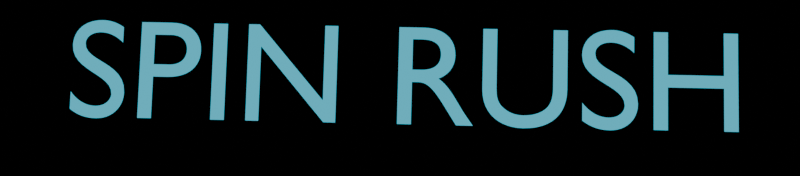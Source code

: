 # Source: button.blend  (saved by Blender 4.0.36; exported with 4.5.12 LTS)
import bpy
from mathutils import Matrix  # noqa: F401  (used for matrix-valued properties, if any)

bpy.ops.wm.read_factory_settings(use_empty=True)
scene = bpy.context.scene
scene.name = 'Scene'

# ---- collections
col_button = bpy.data.collections.new('Button'); scene.collection.children.link(col_button)
col_text = bpy.data.collections.new('Text'); scene.collection.children.link(col_text)
col_gamename = bpy.data.collections.new('GameName'); scene.collection.children.link(col_gamename)

# ---- images (referenced by path relative to the original .blend; pixels are not part of the script)
import os
ASSET_DIR = os.environ.get("B2B_ASSET_DIR", "")  # directory of the original .blend (textures are referenced by path, not embedded)
HERE = os.path.dirname(os.path.abspath(__file__))  # packed textures are extracted next to this script under _unpacked/

def load_image(name, relpath, width, height, colorspace="sRGB"):
    """Load a texture the original file referenced (path relative to the .blend, or extracted next to this script)."""
    p = next((c for c in (os.path.join(HERE, relpath), os.path.join(ASSET_DIR, relpath)) if relpath and os.path.exists(c)), "")
    if p:
        img = bpy.data.images.load(p, check_existing=True)
        img.name = name
    else:  # same state as the original file: an image datablock whose file is absent (Cycles renders it pink)
        img = bpy.data.images.new(name, width, height)
        img.source = "FILE"
        img.filepath = "//" + (relpath or name)
    img.colorspace_settings.name = colorspace
    return img
img_bayer_matrix = load_image('Bayer Matrix', 'bayerMatrix.png', 1024, 1024, 'sRGB')

# ---- materials (node trees are filled in below, after node groups)
mat_button = bpy.data.materials.new('button')
mat_button.use_transparent_shadow = False
mat_spinrush = bpy.data.materials.new('spinRush')
mat_spinrush.use_transparent_shadow = False

# ---- material node trees
mat_button.use_nodes = True; mat_button.node_tree.nodes.clear()
_N = mat_button.node_tree.nodes; _L = mat_button.node_tree.links
n0 = _N.new('ShaderNodeOutputMaterial'); n0.name = 'Material Output'; n0.location = (300, 300)
n1 = _N.new('ShaderNodeEmission'); n1.name = 'Emission'; n1.location = (100, 300)
n2 = _N.new('ShaderNodeShaderToRGB'); n2.name = 'Shader to RGB'; n2.location = (-750, 250)
n3 = _N.new('ShaderNodeBsdfPrincipled'); n3.name = 'Principled BSDF'; n3.location = (-1100, 500)
n3.inputs[3].default_value = 1.45
n4 = _N.new('ShaderNodeTexImage'); n4.name = 'Image Texture'; n4.location = (-850, -250)
n4.image = img_bayer_matrix
n4.interpolation = 'Closest'
n5 = _N.new('ShaderNodeMapping'); n5.name = 'Mapping'; n5.location = (-1050, -250)
n6 = _N.new('ShaderNodeCombineXYZ'); n6.name = 'Combine XYZ'; n6.location = (-1250, -305)
n7 = _N.new('ShaderNodeMath'); n7.name = 'Math'; n7.location = (-1450, -270)
n7.operation = 'MULTIPLY'
n8 = _N.new('ShaderNodeMath'); n8.name = 'Math.001'; n8.location = (-1450, -450)
n8.operation = 'MULTIPLY'
n9 = _N.new('ShaderNodeMath'); n9.name = 'Math.002'; n9.location = (-1700, -150)
n9.operation = 'DIVIDE'
n9.inputs[1].default_value = 2.0
n10 = _N.new('ShaderNodeMath'); n10.name = 'Math.003'; n10.location = (-1700, -600)
n10.operation = 'DIVIDE'
n10.inputs[1].default_value = 2.0
n11 = _N.new('ShaderNodeValue'); n11.name = 'Value'; n11.location = (-1900, -150)
n11.label = 'ResolutionX'
n11.outputs[0].default_value = 887.0
n12 = _N.new('ShaderNodeValue'); n12.name = 'Value.001'; n12.location = (-1900, -600)
n12.label = 'ResolutionY'
n12.outputs[0].default_value = 195.0
n13 = _N.new('ShaderNodeSeparateXYZ'); n13.name = 'Separate XYZ'; n13.location = (-2200, -350)
n14 = _N.new('ShaderNodeTexCoord'); n14.name = 'Texture Coordinate'; n14.location = (-2400, -350)
n15 = _N.new('ShaderNodeMixRGB'); n15.name = 'Mix (Legacy)'; n15.location = (-578, 200)
n15.blend_type = 'SOFT_LIGHT'
n15.inputs[0].default_value = 0.14
n16 = _N.new('ShaderNodeValToRGB'); n16.name = 'Color Ramp'; n16.location = (-238, 299)
n16.color_ramp.interpolation = 'CONSTANT'
while len(n16.color_ramp.elements) > 1: n16.color_ramp.elements.remove(n16.color_ramp.elements[-1])
n16.color_ramp.elements[0].position = 0.0; n16.color_ramp.elements[0].color = (0.0, 0.002308, 0.01607, 1.0)
_e = n16.color_ramp.elements.new(0.2182); _e.color = (0.07536, 0.8926, 1.0, 1.0)
_e = n16.color_ramp.elements.new(0.4245); _e.color = (0.0, 0.0, 0.0, 1.0)
_e = n16.color_ramp.elements.new(0.8); _e.color = (0.956, 0.9339, 0.9339, 1.0)
_L.new(n1.outputs[0], n0.inputs[0])
_L.new(n16.outputs[0], n1.inputs[0])
_L.new(n15.outputs[0], n16.inputs[0])
_L.new(n2.outputs[0], n15.inputs[1])
_L.new(n3.outputs[0], n2.inputs[0])
_L.new(n4.outputs[0], n15.inputs[2])
_L.new(n5.outputs[0], n4.inputs[0])
_L.new(n6.outputs[0], n5.inputs[0])
_L.new(n7.outputs[0], n6.inputs[0])
_L.new(n8.outputs[0], n6.inputs[1])
_L.new(n9.outputs[0], n7.inputs[0])
_L.new(n10.outputs[0], n8.inputs[1])
_L.new(n11.outputs[0], n9.inputs[0])
_L.new(n12.outputs[0], n10.inputs[0])
_L.new(n13.outputs[0], n7.inputs[1])
_L.new(n13.outputs[1], n8.inputs[0])
_L.new(n14.outputs[5], n13.inputs[0])
n0.is_active_output = True
mat_spinrush.use_nodes = True; mat_spinrush.node_tree.nodes.clear()
_N = mat_spinrush.node_tree.nodes; _L = mat_spinrush.node_tree.links
n0 = _N.new('ShaderNodeOutputMaterial'); n0.name = 'Material Output'; n0.location = (300, 300)
n1 = _N.new('ShaderNodeEmission'); n1.name = 'Emission'; n1.location = (100, 300)
n2 = _N.new('ShaderNodeMixRGB'); n2.name = 'Mix (Legacy)'; n2.location = (-500, 138)
n2.blend_type = 'SOFT_LIGHT'
n2.inputs[0].default_value = 0.2
n3 = _N.new('ShaderNodeShaderToRGB'); n3.name = 'Shader to RGB'; n3.location = (-750, 250)
n4 = _N.new('ShaderNodeBsdfPrincipled'); n4.name = 'Principled BSDF'; n4.location = (-1100, 500)
n4.inputs[3].default_value = 1.45
n5 = _N.new('ShaderNodeTexImage'); n5.name = 'Image Texture'; n5.location = (-850, -250)
n5.image = img_bayer_matrix
n5.interpolation = 'Closest'
n6 = _N.new('ShaderNodeMapping'); n6.name = 'Mapping'; n6.location = (-1050, -250)
n7 = _N.new('ShaderNodeCombineXYZ'); n7.name = 'Combine XYZ'; n7.location = (-1250, -305)
n8 = _N.new('ShaderNodeMath'); n8.name = 'Math'; n8.location = (-1450, -270)
n8.operation = 'MULTIPLY'
n9 = _N.new('ShaderNodeMath'); n9.name = 'Math.001'; n9.location = (-1450, -450)
n9.operation = 'MULTIPLY'
n10 = _N.new('ShaderNodeMath'); n10.name = 'Math.002'; n10.location = (-1700, -150)
n10.operation = 'DIVIDE'
n10.inputs[1].default_value = 2.0
n11 = _N.new('ShaderNodeMath'); n11.name = 'Math.003'; n11.location = (-1700, -600)
n11.operation = 'DIVIDE'
n11.inputs[1].default_value = 2.0
n12 = _N.new('ShaderNodeValue'); n12.name = 'Value'; n12.location = (-1900, -150)
n12.label = 'ResolutionX'
n12.outputs[0].default_value = 887.0
n13 = _N.new('ShaderNodeValue'); n13.name = 'Value.001'; n13.location = (-1900, -600)
n13.label = 'ResolutionY'
n13.outputs[0].default_value = 195.0
n14 = _N.new('ShaderNodeSeparateXYZ'); n14.name = 'Separate XYZ'; n14.location = (-2200, -350)
n15 = _N.new('ShaderNodeTexCoord'); n15.name = 'Texture Coordinate'; n15.location = (-2400, -350)
n16 = _N.new('ShaderNodeValToRGB'); n16.name = 'Color Ramp'; n16.location = (-250, 300)
n16.color_ramp.interpolation = 'CONSTANT'
while len(n16.color_ramp.elements) > 1: n16.color_ramp.elements.remove(n16.color_ramp.elements[-1])
n16.color_ramp.elements[0].position = 0.0; n16.color_ramp.elements[0].color = (0.07253, 0.7395, 0.509, 1.0)
_e = n16.color_ramp.elements.new(0.075); _e.color = (0.02097, 0.3374, 0.2822, 1.0)
_e = n16.color_ramp.elements.new(0.2468); _e.color = (0.2416, 0.6039, 0.5983, 1.0)
_e = n16.color_ramp.elements.new(0.4464); _e.color = (0.05369, 0.5373, 0.7152, 1.0)
_e = n16.color_ramp.elements.new(0.7382); _e.color = (0.0, 0.0, 0.0, 1.0)
_L.new(n1.outputs[0], n0.inputs[0])
_L.new(n16.outputs[0], n1.inputs[0])
_L.new(n2.outputs[0], n16.inputs[0])
_L.new(n3.outputs[0], n2.inputs[1])
_L.new(n4.outputs[0], n3.inputs[0])
_L.new(n5.outputs[0], n2.inputs[2])
_L.new(n6.outputs[0], n5.inputs[0])
_L.new(n7.outputs[0], n6.inputs[0])
_L.new(n8.outputs[0], n7.inputs[0])
_L.new(n9.outputs[0], n7.inputs[1])
_L.new(n10.outputs[0], n8.inputs[0])
_L.new(n11.outputs[0], n9.inputs[1])
_L.new(n12.outputs[0], n10.inputs[0])
_L.new(n13.outputs[0], n11.inputs[0])
_L.new(n14.outputs[0], n8.inputs[1])
_L.new(n14.outputs[1], n9.inputs[0])
_L.new(n15.outputs[5], n14.inputs[0])
n0.is_active_output = True

# ---- world
world_world = bpy.data.worlds.new('World'); scene.world = world_world
world_world.use_nodes = True; world_world.node_tree.nodes.clear()
_N = world_world.node_tree.nodes; _L = world_world.node_tree.links
n0 = _N.new('ShaderNodeOutputWorld'); n0.name = 'World Output'; n0.location = (300, 300)
n1 = _N.new('ShaderNodeBackground'); n1.name = 'Background'; n1.location = (10, 300)
n1.inputs[0].default_value = (0.05088, 0.05088, 0.05088, 1.0)
n1.inputs[1].default_value = 0.0
_L.new(n1.outputs[0], n0.inputs[0])
n0.is_active_output = True
world_world.color = (0.05088, 0.05088, 0.05088)
world_world.use_sun_shadow = False
world_world.sun_shadow_jitter_overblur = 0.0

# ---- cameras
cam_camera = bpy.data.cameras.new('Camera')
cam_camera.clip_end = 100.0
cam_camera.ortho_scale = 7.314

# ---- lights
light_light = bpy.data.lights.new('Light', 'POINT')
light_light.transmission_factor = 0.0
light_light.use_soft_falloff = False
light_light.energy = 1000.0
light_light.shadow_soft_size = 0.1
light_light.use_absolute_resolution = True
light_pixelart_light_r = bpy.data.lights.new('PixelArt_Light_R', 'POINT')
light_pixelart_light_r.color = (1.0, 0.0, 0.0)
light_pixelart_light_r.transmission_factor = 0.0
light_pixelart_light_r.use_soft_falloff = False
light_pixelart_light_r.energy = 250.0
light_pixelart_light_r.use_absolute_resolution = True
light_pixelart_light_g = bpy.data.lights.new('PixelArt_Light_G', 'POINT')
light_pixelart_light_g.color = (0.0, 1.0, 0.0)
light_pixelart_light_g.transmission_factor = 0.0
light_pixelart_light_g.use_soft_falloff = False
light_pixelart_light_g.energy = 250.0
light_pixelart_light_g.use_absolute_resolution = True
light_pixelart_light_b = bpy.data.lights.new('PixelArt_Light_B', 'POINT')
light_pixelart_light_b.color = (0.0, 0.0, 1.0)
light_pixelart_light_b.transmission_factor = 0.0
light_pixelart_light_b.use_soft_falloff = False
light_pixelart_light_b.energy = 150.0
light_pixelart_light_b.use_absolute_resolution = True

# ---- meshes
me_cube = bpy.data.meshes.new('Cube')
me_cube.from_pydata([(1.0, 1.0, 1.0), (1.0, 1.0, -1.0), (1.0, -1.0, 1.0), (1.0, -1.0, -1.0), (-1.0, 1.0, 1.0), (-1.0, 1.0, -1.0), (-1.0, -1.0, 1.0), (-1.0, -1.0, -1.0), (5.044, 1.0, 1.0), (5.044, 1.0, -1.0), (5.044, -1.0, 1.0), (5.044, -1.0, -1.0)], [], [(0, 4, 6, 2), (3, 2, 6, 7), (7, 6, 4, 5), (5, 1, 3, 7), (2, 3, 11, 10), (5, 4, 0, 1), (9, 8, 10, 11), (1, 0, 8, 9), (3, 1, 9, 11), (0, 2, 10, 8)])
_uv = me_cube.uv_layers.new(name='UVMap')
_uv.uv.foreach_set('vector', [0.625, 0.5, 0.875, 0.5, 0.875, 0.75, 0.625, 0.75, 0.375, 0.75, 0.625, 0.75, 0.625, 1.0, 0.375, 1.0, 0.375, 0.0, 0.625, 0.0, 0.625, 0.25, 0.375, 0.25, 0.125, 0.5, 0.375, 0.5, 0.375, 0.75, 0.125, 0.75, 0.625, 0.75, 0.375, 0.75, 0.375, 0.75, 0.625, 0.75, 0.375, 0.25, 0.625, 0.25, 0.625, 0.5, 0.375, 0.5, 0.375, 0.5, 0.625, 0.5, 0.625, 0.75, 0.375, 0.75, 0.375, 0.5, 0.625, 0.5, 0.625, 0.5, 0.375, 0.5, 0.375, 0.75, 0.375, 0.5, 0.375, 0.5, 0.375, 0.75, 0.625, 0.5, 0.625, 0.75, 0.625, 0.75, 0.625, 0.5])
me_cube.materials.append(None)
me_cube.use_mirror_vertex_groups = False
me_cube.update()

# ---- curves / text
txt_text_001 = bpy.data.curves.new('Text.001', 'FONT')
txt_text_001.dimensions = '2D'
txt_text_001.body = 'PLAY'
txt_text_001.materials.append(mat_button)
txt_text_002 = bpy.data.curves.new('Text.002', 'FONT')
txt_text_002.dimensions = '2D'
txt_text_002.body = 'QUIT'
txt_text_002.materials.append(mat_button)
txt_text_003 = bpy.data.curves.new('Text.003', 'FONT')
txt_text_003.dimensions = '2D'
txt_text_003.body = 'OPTIONS'
txt_text_003.materials.append(mat_button)
txt_text_004 = bpy.data.curves.new('Text.004', 'FONT')
txt_text_004.dimensions = '2D'
txt_text_004.body = 'SPIN RUSH'
txt_text_004.materials.append(mat_spinrush)

# ---- objects
ob_button = bpy.data.objects.new('Button', me_cube)
ob_light = bpy.data.objects.new('Light', light_light)
ob_camera = bpy.data.objects.new('Camera', cam_camera)
ob_play = bpy.data.objects.new('Play', txt_text_001)
ob_quit = bpy.data.objects.new('Quit', txt_text_002)
ob_options = bpy.data.objects.new('Options', txt_text_003)
ob_spin = bpy.data.objects.new('Spin', txt_text_004)
ob_pixelart_light_r = bpy.data.objects.new('PixelArt_Light_R', light_pixelart_light_r)
ob_pixelart_light_g = bpy.data.objects.new('PixelArt_Light_G', light_pixelart_light_g)
ob_pixelart_light_b = bpy.data.objects.new('PixelArt_Light_B', light_pixelart_light_b)

# ---- transforms, parenting, visibility, modifiers, constraints
ob_button.location = (-1.584, -0.8819, 0.0)
ob_button.rotation_euler = (-0.5631, 0.004597, 0.3182)
ob_button.scale = (1.0, 0.5815, 1.0)
ob_button.lock_rotations_4d = False
ob_button.empty_display_type = 'ARROWS'
ob_button.hide_render = True
ob_button.lineart.crease_threshold = 0.0
ob_light.location = (4.076, 1.005, 5.904)
ob_light.rotation_euler = (0.6503, 0.05522, 1.866)
ob_light.lock_rotations_4d = False
ob_light.empty_display_type = 'ARROWS'
ob_light.color = (0.0, 0.0, 0.0, 0.0)
ob_light.lineart.crease_threshold = 0.0
ob_camera.location = (7.192, -6.682, 5.54)
ob_camera.rotation_euler = (1.109, 0.0, 0.8149)
ob_camera.lock_rotations_4d = False
ob_camera.empty_display_type = 'ARROWS'
ob_camera.color = (0.0, 0.0, 0.0, 0.0)
ob_camera.display_type = 'WIRE'
ob_camera.lineart.crease_threshold = 0.0
ob_play.location = (-1.122, -1.568, 0.0)
ob_play.rotation_euler = (0.9931, 0.03944, 0.2536)
ob_play.scale = (1.516, 1.516, 1.516)
ob_play.hide_render = True
ob_quit.location = (-0.8251, -1.394, 0.0)
ob_quit.rotation_euler = (0.9931, 0.03944, 0.2536)
ob_quit.scale = (1.516, 1.516, 1.516)
ob_quit.hide_render = True
ob_options.location = (-1.506, -1.708, 0.0)
ob_options.rotation_euler = (0.9931, 0.03944, 0.2966)
ob_options.scale = (1.274, 1.274, 1.274)
ob_options.hide_render = True
ob_spin.location = (-2.905, -2.108, -0.01411)
ob_spin.rotation_euler = (0.9942, -0.0002924, 0.7648)
ob_spin.scale = (1.516, 1.516, 1.516)
ob_pixelart_light_r.location = (3.46, -0.41, 1.04)
ob_pixelart_light_g.location = (-2.1, 2.0, 1.37)
ob_pixelart_light_b.location = (-0.06, -1.46, 2.18)

# ---- collection membership
col_button.objects.link(ob_button)
col_button.objects.link(ob_light)
col_button.objects.link(ob_camera)
col_text.objects.link(ob_play)
col_text.objects.link(ob_quit)
col_text.objects.link(ob_options)
col_gamename.objects.link(ob_spin)
col_gamename.objects.link(ob_pixelart_light_r)
col_gamename.objects.link(ob_pixelart_light_g)
col_gamename.objects.link(ob_pixelart_light_b)

# ---- scene / render settings (as saved in the file)
scene.camera = ob_camera
scene.frame_start = 1; scene.frame_end = 250; scene.frame_set(0)
scene.render.engine = 'BLENDER_EEVEE_NEXT'
scene.render.resolution_x = 887
scene.render.resolution_y = 195
scene.render.filter_size = 0.0
scene.render.film_transparent = True
scene.render.use_freestyle = True
scene.render.line_thickness = 0.3
scene.cycles.sampling_pattern = 'TABULATED_SOBOL'
scene.eevee.taa_samples = 1
scene.eevee.taa_render_samples = 1
scene.eevee.use_taa_reprojection = False
scene.eevee.use_gtao = True
bpy.context.view_layer.update()
